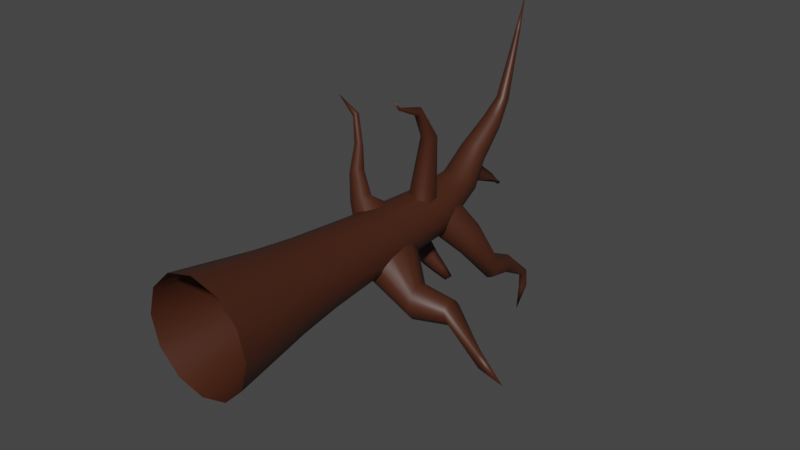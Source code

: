# Source: tree2.blend  (saved by Blender 2.91.10; exported with 4.5.12 LTS)
import bpy
from mathutils import Matrix  # noqa: F401  (used for matrix-valued properties, if any)

bpy.ops.wm.read_factory_settings(use_empty=True)
scene = bpy.context.scene
scene.name = 'Scene'

# ---- collections
col_collection = bpy.data.collections.new('Collection'); scene.collection.children.link(col_collection)

# ---- materials (node trees are filled in below, after node groups)
mat_tree = bpy.data.materials.new('tree')
mat_tree.use_transparent_shadow = False

# ---- material node trees
mat_tree.use_nodes = True; mat_tree.node_tree.nodes.clear()
_N = mat_tree.node_tree.nodes; _L = mat_tree.node_tree.links
n0 = _N.new('ShaderNodeBsdfPrincipled'); n0.name = 'Principled BSDF'; n0.location = (10, 300)
n0.distribution = 'GGX'
n0.subsurface_method = 'BURLEY'
n0.inputs[0].default_value = (0.06072, 0.01688, 0.006853, 1.0)
n0.inputs[3].default_value = 1.45
n0.inputs[27].default_value = (0.0, 0.0, 0.0, 1.0)
n0.inputs[28].default_value = 1.0
n1 = _N.new('ShaderNodeOutputMaterial'); n1.name = 'Material Output'; n1.location = (300, 300)
_L.new(n0.outputs[0], n1.inputs[0])
n1.is_active_output = True

# ---- world
world_world = bpy.data.worlds.new('World'); scene.world = world_world
world_world.use_nodes = True; world_world.node_tree.nodes.clear()
_N = world_world.node_tree.nodes; _L = world_world.node_tree.links
n0 = _N.new('ShaderNodeOutputWorld'); n0.name = 'World Output'; n0.location = (300, 300)
n1 = _N.new('ShaderNodeBackground'); n1.name = 'Background'; n1.location = (10, 300)
n1.inputs[0].default_value = (0.05088, 0.05088, 0.05088, 1.0)
_L.new(n1.outputs[0], n0.inputs[0])
n0.is_active_output = True
world_world.color = (0.05088, 0.05088, 0.05088)
world_world.use_sun_shadow = False
world_world.sun_shadow_jitter_overblur = 0.0

# ---- meshes
me_circle_001 = bpy.data.meshes.new('Circle.001')
me_circle_001.from_pydata([(0.0, -4.371e-08, -1.0), (-0.5, -3.786e-08, -0.866), (-0.866, -2.186e-08, -0.5), (-1.0, 1.911e-15, 4.371e-08), (-0.866, 2.186e-08, 0.5), (-0.5, 3.786e-08, 0.866), (-1.51e-07, 4.371e-08, 1.0), (0.5, 3.786e-08, 0.866), (0.866, 2.186e-08, 0.5), (1.0, 2.032e-14, 4.649e-07), (0.866, -2.186e-08, -0.5), (0.5, -3.786e-08, -0.866), (0.00475, 1.487, -0.7407), (-0.3926, 1.56, -0.6015), (-0.6319, 1.565, -0.3736), (-0.7407, 1.487, 0.004692), (-0.6408, 1.487, 0.3774), (-0.368, 1.487, 0.6502), (0.004749, 1.487, 0.7501), (0.3775, 1.487, 0.6502), (0.6503, 1.487, 0.3774), (0.7502, 1.487, 0.004692), (0.6503, 1.487, -0.368), (0.3775, 1.487, -0.6409), (0.00475, 2.249, -0.6468), (-0.321, 2.249, -0.5595), (-0.5595, 2.249, -0.3211), (-0.6468, 2.249, 0.004692), (-0.5595, 2.249, 0.3304), (-0.321, 2.249, 0.5689), (0.004749, 2.249, 0.6562), (0.3305, 2.249, 0.5689), (0.569, 2.249, 0.3304), (0.6563, 2.249, 0.004692), (0.569, 2.249, -0.3211), (0.3305, 2.249, -0.5595), (-0.000966, 5.122, -0.4671), (-0.2337, 5.122, -0.4047), (-0.404, 5.122, -0.2344), (-0.4664, 5.122, -0.001633), (-0.404, 5.122, 0.2311), (-0.2337, 5.122, 0.4014), (-0.0009661, 5.122, 0.4638), (0.2318, 5.122, 0.4014), (0.4021, 5.122, 0.2311), (0.4645, 5.122, -0.001633), (0.4021, 5.122, -0.2344), (0.2318, 5.122, -0.4047), (-0.000966, 6.249, 0.04421), (-0.1584, 6.222, 0.07666), (-0.2736, 6.149, 0.1683), (-0.3157, 6.048, 0.2894), (-0.2736, 5.948, 0.4105), (-0.1584, 5.874, 0.4992), (-0.000966, 5.847, 0.5316), (0.1564, 5.874, 0.4992), (0.2716, 5.948, 0.4105), (0.3138, 6.048, 0.2894), (0.2716, 6.149, 0.1683), (0.1564, 6.222, 0.0797), (-0.000966, 7.02, 0.9312), (-0.08938, 7.01, 0.9531), (-0.1541, 6.986, 1.016), (-0.1778, 6.952, 1.097), (-0.1541, 6.918, 1.179), (-0.08938, 6.893, 1.238), (-0.000966, 6.883, 1.26), (0.08745, 6.893, 1.238), (0.1522, 6.918, 1.179), (0.1759, 6.952, 1.097), (0.1522, 6.986, 1.016), (0.08745, 7.011, 0.956), (-0.000966, 7.369, 1.413), (-0.05563, 7.355, 1.419), (-0.09564, 7.319, 1.435), (-0.1103, 7.269, 1.457), (-0.09564, 7.219, 1.479), (-0.05563, 7.182, 1.496), (-0.000966, 7.169, 1.501), (0.0537, 7.182, 1.496), (0.09371, 7.219, 1.479), (0.1084, 7.269, 1.457), (0.09371, 7.319, 1.435), (0.0537, 7.355, 1.419), (-0.000966, 7.673, 2.546), (-0.02351, 7.668, 2.548), (-0.04001, 7.653, 2.555), (-0.04605, 7.632, 2.564), (-0.04001, 7.611, 2.573), (-0.02351, 7.596, 2.58), (-0.000966, 7.591, 2.582), (0.02158, 7.596, 2.58), (0.03808, 7.611, 2.573), (0.04412, 7.632, 2.564), (0.03808, 7.653, 2.555), (0.02158, 7.668, 2.548), (-0.000966, 7.836, 3.235), (-0.3951, 5.098, 0.1852), (-0.3744, 5.312, 0.2539), (-0.3272, 5.566, 0.2815), (-0.3195, 5.772, 0.2258), (-0.1845, 5.858, 0.04842), (0.006206, 5.845, -0.09548), (0.1808, 5.714, -0.1414), (0.1807, 5.5, -0.229), (0.2334, 5.261, -0.2832), (0.1258, 5.061, -0.2079), (-0.04636, 4.954, -0.08144), (-0.237, 4.967, 0.06246), (-1.136, 4.773, -0.8026), (-1.19, 4.837, -0.7665), (-1.228, 4.921, -0.7698), (-1.237, 5.001, -0.8117), (-1.217, 5.058, -0.8809), (-1.172, 5.075, -0.9589), (-1.115, 5.047, -1.025), (-1.06, 4.984, -1.061), (-1.023, 4.9, -1.058), (-1.013, 4.819, -1.016), (-1.033, 4.763, -0.9465), (-1.078, 4.746, -0.8685), (-1.509, 4.826, -1.26), (-1.535, 4.866, -1.229), (-1.537, 4.919, -1.21), (-1.515, 4.971, -1.207), (-1.475, 5.008, -1.221), (-1.427, 5.02, -1.248), (-1.384, 5.004, -1.281), (-1.357, 4.964, -1.311), (-1.355, 4.911, -1.33), (-1.377, 4.859, -1.333), (-1.417, 4.822, -1.32), (-1.466, 4.81, -1.293), (-1.799, 5.313, -1.706), (-1.81, 5.33, -1.694), (-1.811, 5.352, -1.686), (-1.802, 5.373, -1.685), (-1.785, 5.388, -1.691), (-1.765, 5.393, -1.702), (-1.747, 5.387, -1.715), (-1.736, 5.37, -1.728), (-1.735, 5.348, -1.736), (-1.744, 5.327, -1.737), (-1.761, 5.311, -1.731), (-1.781, 5.306, -1.72), (-2.078, 5.458, -2.299), (0.07664, 5.168, 0.2725), (-0.05237, 5.134, 0.2723), (-0.1468, 5.039, 0.272), (-0.1814, 4.91, 0.204), (-0.1468, 4.781, 0.2711), (-0.05237, 4.687, 0.2708), (0.07664, 4.652, 0.2707), (0.2057, 4.687, 0.2708), (0.3001, 4.781, 0.1475), (0.2861, 4.91, 0.1528), (0.2707, 5.05, 0.1658), (0.2057, 5.134, 0.2723), (0.06716, 5.218, 1.427), (-0.002632, 5.199, 1.427), (-0.05372, 5.148, 1.427), (-0.07242, 5.078, 1.427), (-0.05372, 5.008, 1.427), (-0.002632, 4.957, 1.426), (0.06716, 4.939, 1.426), (0.1369, 4.957, 1.426), (0.188, 5.008, 1.427), (0.2067, 5.078, 1.427), (0.188, 5.148, 1.427), (0.1369, 5.199, 1.427), (0.09617, 4.804, 2.031), (0.05598, 4.797, 2.023), (0.02656, 4.778, 2.001), (0.01579, 4.752, 1.97), (0.02656, 4.725, 1.94), (0.05598, 4.706, 1.917), (0.09617, 4.699, 1.909), (0.1364, 4.706, 1.917), (0.1658, 4.725, 1.94), (0.1765, 4.752, 1.97), (0.1658, 4.778, 2.001), (0.1364, 4.797, 2.023), (0.05983, 4.356, 2.142), (0.04671, 4.354, 2.14), (0.03711, 4.348, 2.132), (0.0336, 4.339, 2.123), (0.03711, 4.331, 2.113), (0.04671, 4.324, 2.105), (0.05983, 4.322, 2.103), (0.07294, 4.324, 2.105), (0.08254, 4.331, 2.113), (0.08606, 4.339, 2.123), (0.08254, 4.348, 2.132), (0.07294, 4.354, 2.14), (0.05758, 4.144, 2.345), (0.4088, 3.635, 0.02775), (0.4269, 3.954, 0.09227), (0.3602, 4.272, 0.08643), (0.2264, 4.506, 0.01182), (0.06143, 4.591, -0.1116), (-0.09049, 4.506, -0.2507), (-0.1887, 4.272, -0.3683), (-0.2068, 3.954, -0.4328), (-0.1401, 3.635, -0.427), (-0.006278, 3.401, -0.3524), (0.1587, 3.316, -0.229), (0.3106, 3.401, -0.08983), (1.055, 3.477, -0.4124), (1.028, 3.626, -0.3711), (0.9989, 3.775, -0.411), (0.9755, 3.884, -0.5214), (0.9641, 3.924, -0.6726), (0.9677, 3.884, -0.8243), (0.9854, 3.775, -0.9357), (1.012, 3.626, -0.977), (1.042, 3.477, -0.9372), (1.065, 3.368, -0.8268), (1.076, 3.329, -0.6755), (1.073, 3.368, -0.5239), (1.565, 3.703, -0.5359), (1.562, 3.81, -0.5346), (1.572, 3.903, -0.5854), (1.592, 3.959, -0.6746), (1.618, 3.961, -0.7784), (1.642, 3.909, -0.869), (1.657, 3.817, -0.922), (1.66, 3.711, -0.9233), (1.65, 3.617, -0.8725), (1.63, 3.562, -0.7832), (1.604, 3.56, -0.6794), (1.581, 3.612, -0.5889), (2.266, 3.612, -1.079), (2.244, 3.67, -1.118), (2.235, 3.703, -1.183), (2.242, 3.702, -1.256), (2.262, 3.668, -1.318), (2.291, 3.61, -1.352), (2.321, 3.542, -1.349), (2.343, 3.484, -1.309), (2.352, 3.451, -1.244), (2.345, 3.452, -1.171), (2.325, 3.486, -1.109), (2.296, 3.544, -1.075), (2.908, 3.34, -1.317), (-0.2135, 5.52, -0.1443), (0.06301, 5.612, 0.3057), (0.1638, 4.995, -0.1104), (-0.1865, 5.355, -0.2558), (-0.06945, 5.669, 0.1799), (-0.1707, 5.635, 0.01515), (0.2658, 5.028, 0.05521), (0.3086, 5.143, 0.2147), (0.4732, 3.495, -0.2754), (0.2728, 3.495, -0.4758), (-0.000966, 3.495, -0.5492), (-0.2747, 3.495, -0.4758), (0.205, 3.495, 0.452), (0.3972, 3.495, 0.2411), (-0.4752, 3.495, 0.2721), (-0.2747, 3.495, 0.4726), (-0.4752, 3.495, -0.2754), (0.5466, 3.495, -0.001633), (-0.0009661, 3.495, 0.5459), (-0.5485, 3.495, -0.001633), (0.02994, 6.348, 0.1806), (0.1357, 6.35, 0.202), (0.02563, 6.538, 0.4172), (0.09515, 6.537, 0.4337), (0.1524, 6.786, 0.02826), (0.1754, 6.784, 0.07092), (0.1549, 6.809, 0.1849), (0.1936, 6.811, 0.1081), (-0.3911, 5.585, 0.1439), (-0.3388, 5.535, 0.3208), (0.3369, 5.635, -0.033), (0.1941, 5.672, -0.1625), (-0.000966, 5.686, -0.2114), (-0.196, 5.672, -0.164), (0.1941, 5.498, 0.4503), (0.3369, 5.535, 0.3208), (-0.196, 5.498, 0.4503), (-0.3388, 5.635, -0.033), (0.3891, 5.585, 0.1439), (-0.000966, 5.485, 0.4977), (0.2808, 5.309, 0.3252), (0.1912, 5.481, 0.3589), (-0.09688, 5.183, -0.2895), (0.03134, 5.052, -0.2362), (-0.2468, 6.413, 0.6869), (-0.2138, 6.365, 0.8002), (0.2119, 6.46, 0.5737), (0.1219, 6.495, 0.4907), (-0.000966, 6.507, 0.4575), (-0.1239, 6.494, 0.4878), (0.1219, 6.33, 0.8832), (0.2119, 6.365, 0.8002), (-0.1239, 6.33, 0.8832), (-0.2138, 6.46, 0.5737), (0.2448, 6.413, 0.6869), (-0.000966, 6.317, 0.9135), (0.1472, 6.411, 0.3277), (1.983e-05, 6.412, 0.3237), (0.2159, 6.801, 0.08558), (0.1298, 6.794, 0.09707), (0.1002, 7.037, -0.09201), (0.1304, 7.034, -0.1148), (0.1099, 7.059, -0.05294), (0.1486, 7.062, -0.0589), (0.1709, 7.052, -0.08138), (0.08482, 7.044, -0.0699), (-0.5139, 1.524, -0.2798), (-0.2797, 1.524, -0.5139), (-0.4441, 2.178, -0.2395), (-0.2394, 2.178, -0.4441), (0.00475, 1.868, -0.6938), (-0.3587, 1.897, -0.596), (0.354, 1.868, 0.6096), (0.6096, 1.868, 0.3539), (-0.6001, 1.868, 0.3539), (-0.3445, 1.868, 0.6096), (0.354, 1.868, -0.6002), (-0.5684, 1.886, -0.3627), (0.7032, 1.868, 0.004692), (0.004749, 1.868, 0.7032), (-0.6937, 1.868, 0.004692), (0.6096, 1.868, -0.3445), (-0.2679, 5.284, -0.5659), (-0.2818, 5.449, -0.5395), (-0.5645, 5.246, -0.8795), (-0.5687, 5.416, -0.7536), (-0.04657, 5.407, -0.994), (-0.06518, 5.531, -0.9702), (-0.2812, 5.389, -1.207), (-0.2881, 5.508, -1.125), (-0.7697, 5.526, -0.2928), (-0.6921, 5.598, -0.4161), (-0.5311, 4.998, -0.5138), (-0.6488, 4.996, -0.4028), (-0.7566, 5.075, -0.3085), (-0.7736, 5.214, -0.2561), (-0.3987, 5.106, -0.6838), (-0.5744, 5.599, -0.527), (-0.7686, 5.383, -0.244), (-0.4349, 5.08, -0.6117), (-0.4584, 5.52, -0.583), (-0.445, 5.421, -0.5895), (-0.4436, 5.17, -0.6757), (-0.1902, 5.527, -1.006), (-0.1739, 5.33, -1.084), (0.07764, 5.518, -1.233), (0.0645, 5.606, -1.216), (-0.08811, 5.505, -1.383), (-0.09298, 5.589, -1.325), (-0.02379, 5.602, -1.241), (-0.01227, 5.463, -1.296), (0.1708, 5.61, -1.429), (0.1631, 5.661, -1.42), (0.07398, 5.602, -1.517), (0.07114, 5.651, -1.483), (0.1115, 5.659, -1.434), (0.1183, 5.578, -1.466), (-0.1356, 4.48, 0.2411), (-0.2172, 4.48, 0.06619), (-0.2896, 4.353, -0.08405), (-0.3292, 4.143, -0.1734), (-0.3279, 3.901, -0.1756), (-0.2859, 3.692, -0.09002), (-0.2145, 3.572, 0.06035), (-0.1329, 3.572, 0.2353), (-0.06282, 3.693, 0.3878), (-0.02316, 3.903, 0.4772), (-0.0245, 4.144, 0.4793), (-0.06649, 4.353, 0.3938), (-0.4101, 4.142, 0.4811), (-0.4817, 4.12, 0.4243), (-0.5479, 4.059, 0.3966), (-0.591, 3.976, 0.4056), (-0.5995, 3.893, 0.4488), (-0.571, 3.832, 0.5147), (-0.5132, 3.81, 0.5855), (-0.4416, 3.832, 0.6424), (-0.3754, 3.893, 0.67), (-0.3323, 3.976, 0.6611), (-0.3238, 4.059, 0.6178), (-0.3523, 4.12, 0.552), (-0.6872, 4.289, 0.8437), (-0.7372, 4.274, 0.804), (-0.7834, 4.231, 0.7847), (-0.8135, 4.173, 0.791), (-0.8194, 4.115, 0.8211), (-0.7995, 4.073, 0.8671), (-0.7592, 4.057, 0.9165), (-0.7092, 4.073, 0.9562), (-0.663, 4.115, 0.9755), (-0.6329, 4.173, 0.9692), (-0.627, 4.231, 0.9391), (-0.6469, 4.274, 0.8931), (-0.874, 4.487, 1.171), (-0.911, 4.483, 1.157), (-0.9476, 4.467, 1.159), (-0.9738, 4.443, 1.177), (-0.9828, 4.418, 1.207), (-0.9721, 4.398, 1.24), (-0.9445, 4.389, 1.268), (-0.9075, 4.393, 1.282), (-0.8709, 4.409, 1.28), (-0.8446, 4.433, 1.261), (-0.8357, 4.458, 1.232), (-0.8464, 4.478, 1.199), (-1.169, 4.732, 1.613), (-1.187, 4.725, 1.591), (-1.201, 4.704, 1.576), (-1.209, 4.676, 1.571), (-1.207, 4.648, 1.579), (-1.196, 4.627, 1.597), (-1.18, 4.619, 1.62), (-1.162, 4.627, 1.642), (-1.147, 4.647, 1.657), (-1.14, 4.675, 1.661), (-1.141, 4.703, 1.653), (-1.152, 4.724, 1.636), (-1.524, 4.64, 1.923), (0.3253, 5.812, -0.6809), (0.5384, 5.883, -0.3341), (0.6161, 5.408, -0.6548), (0.3461, 5.685, -0.7668), (0.4363, 5.927, -0.431), (0.3583, 5.901, -0.558), (0.6946, 5.433, -0.5271), (0.7276, 5.522, -0.4042), (0.7063, 5.65, -0.319), (0.6372, 5.782, -0.2931), (0.4152, 5.553, -0.7927), (0.514, 5.451, -0.7517), (0.5269, 6.078, -1.18), (0.7243, 6.109, -0.9469), (0.8248, 5.94, -1.334), (0.5539, 6.033, -1.283), (0.6254, 6.122, -0.9854), (0.5531, 6.111, -1.071), (0.8978, 5.95, -1.249), (0.9239, 5.983, -1.14), (0.8963, 6.029, -1.036), (0.8235, 6.074, -0.9655), (0.6266, 5.987, -1.354), (0.7258, 5.953, -1.373), (0.5911, 6.558, -1.34), (0.7336, 6.58, -1.172), (0.8061, 6.458, -1.452), (0.6105, 6.526, -1.415), (0.6622, 6.59, -1.2), (0.61, 6.582, -1.262), (0.8588, 6.466, -1.39), (0.8777, 6.49, -1.312), (0.8577, 6.522, -1.237), (0.8052, 6.556, -1.186), (0.6631, 6.493, -1.466), (0.7347, 6.468, -1.48), (0.6789, 7.096, -1.77), (0.7429, 7.162, -1.722), (0.7825, 7.03, -1.772), (0.6895, 7.061, -1.784), (0.7098, 7.155, -1.735), (0.6864, 7.131, -1.752), (0.8062, 7.054, -1.755), (0.8136, 7.089, -1.737), (0.8027, 7.124, -1.723), (0.777, 7.151, -1.718), (0.7153, 7.034, -1.789), (0.7493, 7.022, -1.785), (0.7153, 7.04, -2.053), (0.777, 7.177, -2.054), (0.8027, 7.151, -2.045), (0.8136, 7.114, -2.037), (0.8062, 7.075, -2.035), (0.6864, 7.141, -2.073), (0.7098, 7.171, -2.07), (0.6895, 7.065, -2.063), (0.7825, 7.045, -2.037), (0.7429, 7.184, -2.064), (0.6789, 7.103, -2.07), (0.7493, 7.032, -2.044), (0.7203, 6.977, -2.503)], [(310, 311), (312, 313)], [(3, 15, 14, 2), (10, 22, 21, 9), (7, 19, 18, 6), (4, 16, 15, 3), (11, 23, 22, 10), (1, 13, 12, 0), (8, 20, 19, 7), (5, 17, 16, 4), (0, 12, 23, 11), (2, 14, 13, 1), (9, 21, 20, 8), (6, 18, 17, 5), (315, 25, 24, 314), (317, 32, 31, 316), (319, 29, 28, 318), (314, 24, 35, 320), (322, 33, 32, 317), (323, 30, 29, 319), (324, 27, 26, 321), (325, 34, 33, 322), (316, 31, 30, 323), (318, 28, 27, 324), (320, 35, 34, 325), (253, 47, 46, 252), (255, 37, 36, 254), (259, 41, 40, 258), (254, 36, 47, 253), (260, 38, 37, 255), (261, 45, 44, 257), (262, 42, 41, 259), (263, 39, 38, 260), (252, 46, 45, 261), (256, 43, 42, 262), (258, 40, 39, 263), (273, 52, 51, 272), (285, 284, 430, 431), (277, 49, 48, 276), (279, 56, 55, 278), (280, 53, 52, 273), (276, 48, 59, 275), (281, 50, 49, 277), (282, 57, 56, 279), (283, 54, 53, 280), (272, 51, 50, 281), (274, 58, 57, 282), (278, 55, 54, 283), (289, 64, 63, 288), (291, 71, 70, 290), (293, 61, 60, 292), (295, 68, 67, 294), (296, 65, 64, 289), (291, 300, 267, 71), (297, 62, 61, 293), (298, 69, 68, 295), (299, 66, 65, 296), (288, 63, 62, 297), (290, 70, 69, 298), (294, 67, 66, 299), (67, 79, 78, 66), (64, 76, 75, 63), (71, 83, 82, 70), (61, 73, 72, 60), (68, 80, 79, 67), (65, 77, 76, 64), (60, 72, 83, 71), (62, 74, 73, 61), (69, 81, 80, 68), (66, 78, 77, 65), (63, 75, 74, 62), (70, 82, 81, 69), (79, 91, 90, 78), (76, 88, 87, 75), (83, 95, 94, 82), (73, 85, 84, 72), (80, 92, 91, 79), (77, 89, 88, 76), (72, 84, 95, 83), (74, 86, 85, 73), (81, 93, 92, 80), (78, 90, 89, 77), (75, 87, 86, 74), (82, 94, 93, 81), (94, 96, 93), (91, 96, 90), (88, 96, 87), (95, 96, 94), (85, 96, 84), (92, 96, 91), (89, 96, 88), (84, 96, 95), (86, 96, 85), (93, 96, 92), (90, 96, 89), (87, 96, 86), (335, 113, 112, 334), (337, 120, 119, 336), (339, 110, 109, 338), (116, 329, 328, 117), (341, 114, 113, 335), (338, 109, 120, 337), (342, 111, 110, 339), (343, 118, 117, 340), (344, 115, 114, 341), (334, 112, 111, 342), (336, 119, 118, 343), (116, 128, 127, 115), (113, 125, 124, 112), (120, 132, 131, 119), (110, 122, 121, 109), (117, 129, 128, 116), (114, 126, 125, 113), (109, 121, 132, 120), (111, 123, 122, 110), (118, 130, 129, 117), (115, 127, 126, 114), (112, 124, 123, 111), (119, 131, 130, 118), (128, 140, 139, 127), (125, 137, 136, 124), (132, 144, 143, 131), (122, 134, 133, 121), (129, 141, 140, 128), (126, 138, 137, 125), (121, 133, 144, 132), (123, 135, 134, 122), (130, 142, 141, 129), (127, 139, 138, 126), (124, 136, 135, 123), (131, 143, 142, 130), (143, 145, 142), (140, 145, 139), (137, 145, 136), (144, 145, 143), (134, 145, 133), (141, 145, 140), (138, 145, 137), (133, 145, 144), (135, 145, 134), (142, 145, 141), (139, 145, 138), (136, 145, 135), (154, 155, 167, 166), (151, 152, 164, 163), (148, 149, 161, 160), (155, 156, 168, 167), (152, 153, 165, 164), (149, 150, 162, 161), (156, 157, 169, 168), (146, 147, 159, 158), (153, 154, 166, 165), (150, 151, 163, 162), (157, 146, 158, 169), (147, 148, 160, 159), (161, 162, 174, 173), (168, 169, 181, 180), (158, 159, 171, 170), (165, 166, 178, 177), (162, 163, 175, 174), (169, 158, 170, 181), (159, 160, 172, 171), (166, 167, 179, 178), (163, 164, 176, 175), (160, 161, 173, 172), (167, 168, 180, 179), (164, 165, 177, 176), (176, 177, 189, 188), (173, 174, 186, 185), (180, 181, 193, 192), (170, 171, 183, 182), (177, 178, 190, 189), (174, 175, 187, 186), (181, 170, 182, 193), (171, 172, 184, 183), (178, 179, 191, 190), (175, 176, 188, 187), (172, 173, 185, 184), (179, 180, 192, 191), (188, 189, 194), (185, 186, 194), (192, 193, 194), (182, 183, 194), (189, 190, 194), (186, 187, 194), (193, 182, 194), (183, 184, 194), (190, 191, 194), (187, 188, 194), (184, 185, 194), (191, 192, 194), (199, 198, 210, 211), (205, 204, 216, 217), (196, 195, 207, 208), (202, 201, 213, 214), (200, 199, 211, 212), (197, 196, 208, 209), (203, 202, 214, 215), (206, 205, 217, 218), (201, 200, 212, 213), (198, 197, 209, 210), (204, 203, 215, 216), (195, 206, 218, 207), (207, 218, 230, 219), (210, 209, 221, 222), (213, 212, 224, 225), (218, 217, 229, 230), (216, 215, 227, 228), (209, 208, 220, 221), (212, 211, 223, 224), (217, 216, 228, 229), (215, 214, 226, 227), (208, 207, 219, 220), (211, 210, 222, 223), (214, 213, 225, 226), (226, 225, 237, 238), (219, 230, 242, 231), (222, 221, 233, 234), (225, 224, 236, 237), (230, 229, 241, 242), (228, 227, 239, 240), (221, 220, 232, 233), (224, 223, 235, 236), (229, 228, 240, 241), (227, 226, 238, 239), (220, 219, 231, 232), (223, 222, 234, 235), (235, 234, 243), (238, 237, 243), (231, 242, 243), (234, 233, 243), (237, 236, 243), (242, 241, 243), (240, 239, 243), (233, 232, 243), (236, 235, 243), (241, 240, 243), (239, 238, 243), (232, 231, 243), (244, 249, 427, 422), (245, 285, 431, 423), (47, 275, 274, 46), (59, 58, 274, 275), (249, 248, 426, 427), (248, 245, 423, 426), (246, 287, 433, 424), (250, 246, 424, 428), (28, 258, 263, 27), (31, 256, 262, 30), (34, 252, 261, 33), (27, 263, 260, 26), (30, 262, 259, 29), (33, 261, 257, 32), (26, 260, 255, 25), (24, 254, 253, 35), (25, 255, 254, 24), (35, 253, 252, 34), (301, 303, 268, 264), (71, 267, 266, 60), (48, 264, 265, 59), (292, 301, 264, 48), (303, 309, 304, 268), (267, 271, 270, 266), (300, 302, 271, 267), (264, 268, 269, 265), (284, 251, 429, 430), (286, 247, 425, 432), (251, 250, 428, 429), (247, 244, 422, 425), (43, 278, 283, 42), (46, 274, 282, 45), (39, 272, 281, 38), (42, 283, 280, 41), (45, 282, 279, 44), (38, 281, 277, 37), (36, 276, 275, 47), (41, 280, 273, 40), (44, 279, 278, 43), (37, 277, 276, 36), (287, 286, 432, 433), (40, 273, 272, 39), (265, 269, 302, 300), (269, 305, 308, 302), (60, 266, 301, 292), (266, 270, 303, 301), (55, 294, 299, 54), (58, 290, 298, 57), (51, 288, 297, 50), (54, 299, 296, 53), (57, 298, 295, 56), (50, 297, 293, 49), (59, 265, 300, 291), (53, 296, 289, 52), (56, 295, 294, 55), (49, 293, 292, 48), (59, 291, 290, 58), (52, 289, 288, 51), (309, 306, 307, 308), (304, 309, 308, 305), (268, 304, 305, 269), (270, 306, 309, 303), (271, 307, 306, 270), (302, 308, 307, 271), (29, 259, 258, 28), (14, 321, 315, 13), (26, 25, 315, 321), (23, 320, 325, 22), (16, 318, 324, 15), (19, 316, 323, 18), (22, 325, 322, 21), (15, 324, 321, 14), (18, 323, 319, 17), (21, 322, 317, 20), (12, 314, 320, 23), (17, 319, 318, 16), (20, 317, 316, 19), (13, 315, 314, 12), (345, 347, 333, 329), (340, 346, 326, 105), (105, 326, 327, 104), (330, 349, 350, 331), (326, 330, 331, 327), (346, 348, 330, 326), (329, 333, 332, 328), (328, 332, 348, 346), (332, 351, 354, 348), (117, 328, 346, 340), (327, 331, 347, 345), (107, 336, 343, 106), (100, 334, 342, 99), (103, 344, 341, 102), (106, 343, 340, 105), (99, 342, 339, 98), (97, 338, 337, 108), (102, 341, 335, 101), (98, 339, 338, 97), (108, 337, 336, 107), (101, 335, 334, 100), (103, 104, 327, 345, 329, 116, 115, 344), (354, 360, 355, 349), (351, 357, 360, 354), (348, 354, 349, 330), (333, 352, 351, 332), (331, 350, 353, 347), (347, 353, 352, 333), (360, 357, 358, 359), (355, 360, 359, 356), (352, 358, 357, 351), (350, 356, 359, 353), (353, 359, 358, 352), (349, 355, 356, 350), (44, 43, 256, 257), (32, 257, 256, 31), (368, 380, 379, 367), (365, 377, 376, 364), (372, 384, 383, 371), (362, 374, 373, 361), (369, 381, 380, 368), (366, 378, 377, 365), (361, 373, 384, 372), (363, 375, 374, 362), (370, 382, 381, 369), (367, 379, 378, 366), (364, 376, 375, 363), (371, 383, 382, 370), (380, 392, 391, 379), (377, 389, 388, 376), (384, 396, 395, 383), (374, 386, 385, 373), (381, 393, 392, 380), (378, 390, 389, 377), (373, 385, 396, 384), (375, 387, 386, 374), (382, 394, 393, 381), (379, 391, 390, 378), (376, 388, 387, 375), (383, 395, 394, 382), (391, 403, 402, 390), (388, 400, 399, 387), (395, 407, 406, 394), (392, 404, 403, 391), (389, 401, 400, 388), (396, 408, 407, 395), (386, 398, 397, 385), (393, 405, 404, 392), (390, 402, 401, 389), (385, 397, 408, 396), (387, 399, 398, 386), (394, 406, 405, 393), (406, 418, 417, 405), (403, 415, 414, 402), (400, 412, 411, 399), (407, 419, 418, 406), (404, 416, 415, 403), (401, 413, 412, 400), (408, 420, 419, 407), (398, 410, 409, 397), (405, 417, 416, 404), (402, 414, 413, 401), (397, 409, 420, 408), (399, 411, 410, 398), (411, 421, 410), (418, 421, 417), (415, 421, 414), (412, 421, 411), (419, 421, 418), (416, 421, 415), (413, 421, 412), (420, 421, 419), (410, 421, 409), (417, 421, 416), (414, 421, 413), (409, 421, 420), (424, 433, 445, 436), (427, 426, 438, 439), (431, 430, 442, 443), (422, 427, 439, 434), (423, 431, 443, 435), (426, 423, 435, 438), (425, 422, 434, 437), (433, 432, 444, 445), (428, 424, 436, 440), (430, 429, 441, 442), (429, 428, 440, 441), (432, 425, 437, 444), (434, 439, 451, 446), (440, 436, 448, 452), (435, 443, 455, 447), (438, 435, 447, 450), (441, 440, 452, 453), (437, 434, 446, 449), (445, 444, 456, 457), (442, 441, 453, 454), (439, 438, 450, 451), (444, 437, 449, 456), (443, 442, 454, 455), (436, 445, 457, 448), (448, 457, 469, 460), (446, 451, 463, 458), (452, 448, 460, 464), (447, 455, 467, 459), (450, 447, 459, 462), (453, 452, 464, 465), (449, 446, 458, 461), (457, 456, 468, 469), (454, 453, 465, 466), (451, 450, 462, 463), (456, 449, 461, 468), (455, 454, 466, 467), (467, 466, 472, 471), (468, 461, 477, 470), (463, 462, 476, 475), (466, 465, 473, 472), (469, 468, 470, 481), (461, 458, 480, 477), (465, 464, 474, 473), (462, 459, 479, 476), (459, 467, 471, 479), (464, 460, 478, 474), (458, 463, 475, 480), (460, 469, 481, 478), (478, 481, 482), (480, 475, 482), (474, 478, 482), (479, 471, 482), (476, 479, 482), (473, 474, 482), (477, 480, 482), (481, 470, 482), (472, 473, 482), (475, 476, 482), (470, 477, 482), (471, 472, 482)])
me_circle_001.polygons.foreach_set('use_smooth', [True] * 471)
_uv = me_circle_001.uv_layers.new(name='UVMap')
_uv.uv.foreach_set('vector', [0.0, 0.0, 0.0, 0.0, 0.0, 0.0, 0.0, 0.0, 0.0, 0.0, 0.0, 0.0, 0.0, 0.0, 0.0, 0.0, 0.0, 0.0, 0.0, 0.0, 0.0, 0.0, 0.0, 0.0, 0.0, 0.0, 0.0, 0.0, 0.0, 0.0, 0.0, 0.0, 0.0, 0.0, 0.0, 0.0, 0.0, 0.0, 0.0, 0.0, 0.0, 0.0, 0.0, 0.0, 0.0, 0.0, 0.0, 0.0, 0.0, 0.0, 0.0, 0.0, 0.0, 0.0, 0.0, 0.0, 0.0, 0.0, 0.0, 0.0, 0.0, 0.0, 0.0, 0.0, 0.0, 0.0, 0.0, 0.0, 0.0, 0.0, 0.0, 0.0, 0.0, 0.0, 0.0, 0.0, 0.0, 0.0, 0.0, 0.0, 0.0, 0.0, 0.0, 0.0, 0.0, 0.0, 0.0, 0.0, 0.0, 0.0, 0.0, 0.0, 0.0, 0.0, 0.0, 0.0, 0.0, 0.0, 0.0, 0.0, 0.0, 0.0, 0.0, 0.0, 0.0, 0.0, 0.0, 0.0, 0.0, 0.0, 0.0, 0.0, 0.0, 0.0, 0.0, 0.0, 0.0, 0.0, 0.0, 0.0, 0.0, 0.0, 0.0, 0.0, 0.0, 0.0, 0.0, 0.0, 0.0, 0.0, 0.0, 0.0, 0.0, 0.0, 0.0, 0.0, 0.0, 0.0, 0.0, 0.0, 0.0, 0.0, 0.0, 0.0, 0.0, 0.0, 0.0, 0.0, 0.0, 0.0, 0.0, 0.0, 0.0, 0.0, 0.0, 0.0, 0.0, 0.0, 0.0, 0.0, 0.0, 0.0, 0.0, 0.0, 0.0, 0.0, 0.0, 0.0, 0.0, 0.0, 0.0, 0.0, 0.0, 0.0, 0.0, 0.0, 0.0, 0.0, 0.0, 0.0, 0.0, 0.0, 0.0, 0.0, 0.0, 0.0, 0.0, 0.0, 0.0, 0.0, 0.0, 0.0, 0.0, 0.0, 0.0, 0.0, 0.0, 0.0, 0.0, 0.0, 0.0, 0.0, 0.0, 0.0, 0.0, 0.0, 0.0, 0.0, 0.0, 0.0, 0.0, 0.0, 0.0, 0.0, 0.0, 0.0, 0.0, 0.0, 0.0, 0.0, 0.0, 0.0, 0.0, 0.0, 0.0, 0.0, 0.0, 0.0, 0.0, 0.0, 0.0, 0.0, 0.0, 0.0, 0.0, 0.0, 0.0, 0.0, 0.0, 0.0, 0.0, 0.0, 0.0, 0.0, 0.0, 0.0, 0.0, 0.0, 0.0, 0.0, 0.0, 0.0, 0.0, 0.0, 0.0, 0.0, 0.0, 0.0, 0.0, 0.0, 0.0, 0.0, 0.0, 0.0, 0.0, 0.0, 0.0, 0.0, 0.0, 0.0, 0.0, 0.0, 0.0, 0.0, 0.0, 0.0, 0.0, 0.0, 0.0, 0.0, 0.0, 0.0, 0.0, 0.0, 0.0, 0.0, 0.0, 0.0, 0.0, 0.0, 0.0, 0.0, 0.0, 0.0, 0.0, 0.0, 0.0, 0.0, 0.0, 0.0, 0.0, 0.0, 0.0, 0.0, 0.0, 0.0, 0.0, 0.0, 0.0, 0.0, 0.0, 0.0, 0.0, 0.0, 0.0, 0.0, 0.0, 0.0, 0.0, 0.0, 0.0, 0.0, 0.0, 0.0, 0.0, 0.0, 0.0, 0.0, 0.0, 0.0, 0.0, 0.0, 0.0, 0.0, 0.0, 0.0, 0.0, 0.0, 0.0, 0.0, 0.0, 0.0, 0.0, 0.0, 0.0, 0.0, 0.0, 0.0, 0.0, 0.0, 0.0, 0.0, 0.0, 0.0, 0.0, 0.0, 0.0, 0.0, 0.0, 0.0, 0.0, 0.0, 0.0, 0.0, 0.0, 0.0, 0.0, 0.0, 0.0, 0.0, 0.0, 0.0, 0.0, 0.0, 0.0, 0.0, 0.0, 0.0, 0.0, 0.0, 0.0, 0.0, 0.0, 0.0, 0.0, 0.0, 0.0, 0.0, 0.0, 0.0, 0.0, 0.0, 0.0, 0.0, 0.0, 0.0, 0.0, 0.0, 0.0, 0.0, 0.0, 0.0, 0.0, 0.0, 0.0, 0.0, 0.0, 0.0, 0.0, 0.0, 0.0, 0.0, 0.0, 0.0, 0.0, 0.0, 0.0, 0.0, 0.0, 0.0, 0.0, 0.0, 0.0, 0.0, 0.0, 0.0, 0.0, 0.0, 0.0, 0.0, 0.0, 0.0, 0.0, 0.0, 0.0, 0.0, 0.0, 0.0, 0.0, 0.0, 0.0, 0.0, 0.0, 0.0, 0.0, 0.0, 0.0, 0.0, 0.0, 0.0, 0.0, 0.0, 0.0, 0.0, 0.0, 0.0, 0.0, 0.0, 0.0, 0.0, 0.0, 0.0, 0.0, 0.0, 0.0, 0.0, 0.0, 0.0, 0.0, 0.0, 0.0, 0.0, 0.0, 0.0, 0.0, 0.0, 0.0, 0.0, 0.0, 0.0, 0.0, 0.0, 0.0, 0.0, 0.0, 0.0, 0.0, 0.0, 0.0, 0.0, 0.0, 0.0, 0.0, 0.0, 0.0, 0.0, 0.0, 0.0, 0.0, 0.0, 0.0, 0.0, 0.0, 0.0, 0.0, 0.0, 0.0, 0.0, 0.0, 0.0, 0.0, 0.0, 0.0, 0.0, 0.0, 0.0, 0.0, 0.0, 0.0, 0.0, 0.0, 0.0, 0.0, 0.0, 0.0, 0.0, 0.0, 0.0, 0.0, 0.0, 0.0, 0.0, 0.0, 0.0, 0.0, 0.0, 0.0, 0.0, 0.0, 0.0, 0.0, 0.0, 0.0, 0.0, 0.0, 0.0, 0.0, 0.0, 0.0, 0.0, 0.0, 0.0, 0.0, 0.0, 0.0, 0.0, 0.0, 0.0, 0.0, 0.0, 0.0, 0.0, 0.0, 0.0, 0.0, 0.0, 0.0, 0.0, 0.0, 0.0, 0.0, 0.0, 0.0, 0.0, 0.0, 0.0, 0.0, 0.0, 0.0, 0.0, 0.0, 0.0, 0.0, 0.0, 0.0, 0.0, 0.0, 0.0, 0.0, 0.0, 0.0, 0.0, 0.0, 0.0, 0.0, 0.0, 0.0, 0.0, 0.0, 0.0, 0.0, 0.0, 0.0, 0.0, 0.0, 0.0, 0.0, 0.0, 0.0, 0.0, 0.0, 0.0, 0.0, 0.0, 0.0, 0.0, 0.0, 0.0, 0.0, 0.0, 0.0, 0.0, 0.0, 0.0, 0.0, 0.0, 0.0, 0.0, 0.0, 0.0, 0.0, 0.0, 0.0, 0.0, 0.0, 0.0, 0.0, 0.0, 0.0, 0.0, 0.0, 0.0, 0.0, 0.0, 0.0, 0.0, 0.0, 0.0, 0.0, 0.0, 0.0, 0.0, 0.0, 0.0, 0.0, 0.0, 0.0, 0.0, 0.0, 0.0, 0.0, 0.0, 0.0, 0.0, 0.0, 0.0, 0.0, 0.0, 0.0, 0.0, 0.0, 0.0, 0.0, 0.0, 0.0, 0.0, 0.0, 0.0, 0.0, 0.0, 0.0, 0.0, 0.0, 0.0, 0.0, 0.0, 0.0, 0.0, 0.0, 0.0, 0.0, 0.0, 0.0, 0.0, 0.0, 0.0, 0.0, 0.0, 0.0, 0.0, 0.0, 0.0, 0.0, 0.0, 0.0, 0.0, 0.0, 0.0, 0.0, 0.0, 0.0, 0.0, 0.0, 0.0, 0.0, 0.0, 0.0, 0.0, 0.0, 0.0, 0.0, 0.0, 0.0, 0.0, 0.0, 0.0, 0.0, 0.0, 0.0, 0.0, 0.0, 0.0, 0.0, 0.0, 0.0, 0.0, 0.0, 0.0, 0.0, 0.0, 0.0, 0.0, 0.0, 0.0, 0.0, 0.0, 0.0, 0.0, 0.0, 0.0, 0.0, 0.0, 0.0, 0.0, 0.0, 0.0, 0.0, 0.0, 0.0, 0.0, 0.0, 0.0, 0.0, 0.0, 0.0, 0.0, 0.0, 0.0, 0.0, 0.0, 0.0, 0.0, 0.0, 0.0, 0.0, 0.0, 0.0, 0.0, 0.0, 0.0, 0.0, 0.0, 0.0, 0.0, 0.0, 0.0, 0.0, 0.0, 0.0, 0.0, 0.0, 0.0, 0.0, 0.0, 0.0, 0.0, 0.0, 0.0, 0.0, 0.0, 0.0, 0.0, 0.0, 0.0, 0.0, 0.0, 0.0, 0.0, 0.0, 0.0, 0.0, 0.0, 0.0, 0.0, 0.0, 0.0, 0.0, 0.0, 0.0, 0.0, 0.0, 0.0, 0.0, 0.0, 0.0, 0.0, 0.0, 0.0, 0.0, 0.0, 0.0, 0.0, 0.0, 0.0, 0.0, 0.0, 0.0, 0.0, 0.0, 0.0, 0.0, 0.0, 0.0, 0.0, 0.0, 0.0, 0.0, 0.0, 0.0, 0.0, 0.0, 0.0, 0.0, 0.0, 0.0, 0.0, 0.0, 0.0, 0.0, 0.0, 0.0, 0.0, 0.0, 0.0, 0.0, 0.0, 0.0, 0.0, 0.0, 0.0, 0.0, 0.0, 0.0, 0.0, 0.0, 0.0, 0.0, 0.0, 0.0, 0.0, 0.0, 0.0, 0.0, 0.0, 0.0, 0.0, 0.0, 0.0, 0.0, 0.0, 0.0, 0.0, 0.0, 0.0, 0.0, 0.0, 0.0, 0.0, 0.0, 0.0, 0.0, 0.0, 0.0, 0.0, 0.0, 0.0, 0.0, 0.0, 0.0, 0.0, 0.0, 0.0, 0.0, 0.0, 0.0, 0.0, 0.0, 0.0, 0.0, 0.0, 0.0, 0.0, 0.0, 0.0, 0.0, 0.0, 0.0, 0.0, 0.0, 0.0, 0.0, 0.0, 0.0, 0.0, 0.0, 0.0, 0.0, 0.0, 0.0, 0.0, 0.0, 0.0, 0.0, 0.0, 0.0, 0.0, 0.0, 0.0, 0.0, 0.0, 0.0, 0.0, 0.0, 0.0, 0.0, 0.0, 0.0, 0.0, 0.0, 0.0, 0.0, 0.0, 0.0, 0.0, 0.0, 0.0, 0.0, 0.0, 0.0, 0.0, 0.0, 0.0, 0.0, 0.0, 0.0, 0.0, 0.0, 0.0, 0.0, 0.0, 0.0, 0.0, 0.0, 0.0, 0.0, 0.0, 0.0, 0.0, 0.0, 0.0, 0.0, 0.0, 0.0, 0.0, 0.0, 0.0, 0.0, 0.0, 0.0, 0.0, 0.0, 0.0, 0.0, 0.0, 0.0, 0.0, 0.0, 0.0, 0.0, 0.0, 0.0, 0.0, 0.0, 0.0, 0.0, 0.0, 0.0, 0.0, 0.0, 0.0, 0.0, 0.0, 0.0, 0.0, 0.0, 0.0, 0.0, 0.0, 0.0, 0.0, 0.0, 0.0, 0.0, 0.0, 0.0, 0.0, 0.0, 0.0, 0.0, 0.0, 0.0, 0.0, 0.0, 0.0, 0.0, 0.0, 0.0, 0.0, 0.0, 0.0, 0.0, 0.0, 0.0, 0.0, 0.0, 0.0, 0.0, 0.0, 0.0, 0.0, 0.0, 0.0, 0.0, 0.0, 0.0, 0.0, 0.0, 0.0, 0.0, 0.0, 0.0, 0.0, 0.0, 0.0, 0.0, 0.0, 0.0, 0.0, 0.0, 0.0, 0.0, 0.0, 0.0, 0.0, 0.0, 0.0, 0.0, 0.0, 0.0, 0.0, 0.0, 0.0, 0.0, 0.0, 0.0, 0.0, 0.0, 0.0, 0.0, 0.0, 0.0, 0.0, 0.0, 0.0, 0.0, 0.0, 0.0, 0.0, 0.0, 0.0, 0.0, 0.0, 0.0, 0.0, 0.0, 0.0, 0.0, 0.0, 0.0, 0.0, 0.0, 0.0, 0.0, 0.0, 0.0, 0.0, 0.0, 0.0, 0.0, 0.0, 0.0, 0.0, 0.0, 0.0, 0.0, 0.0, 0.0, 0.0, 0.0, 0.0, 0.0, 0.0, 0.0, 0.0, 0.0, 0.0, 0.0, 0.0, 0.0, 0.0, 0.0, 0.0, 0.0, 0.0, 0.0, 0.0, 0.0, 0.0, 0.0, 0.0, 0.0, 0.0, 0.0, 0.0, 0.0, 0.0, 0.0, 0.0, 0.0, 0.0, 0.0, 0.0, 0.0, 0.0, 0.0, 0.0, 0.0, 0.0, 0.0, 0.0, 0.0, 0.0, 0.0, 0.0, 0.0, 0.0, 0.0, 0.0, 0.0, 0.0, 0.0, 0.0, 0.0, 0.0, 0.0, 0.0, 0.0, 0.0, 0.0, 0.0, 0.0, 0.0, 0.0, 0.0, 0.0, 0.0, 0.0, 0.0, 0.0, 0.0, 0.0, 0.0, 0.0, 0.0, 0.0, 0.0, 0.0, 0.0, 0.0, 0.0, 0.0, 0.0, 0.0, 0.0, 0.0, 0.0, 0.0, 0.0, 0.0, 0.0, 0.0, 0.0, 0.0, 0.0, 0.0, 0.0, 0.0, 0.0, 0.0, 0.0, 0.0, 0.0, 0.0, 0.0, 0.0, 0.0, 0.0, 0.0, 0.0, 0.0, 0.0, 0.0, 0.0, 0.0, 0.0, 0.0, 0.0, 0.0, 0.0, 0.0, 0.0, 0.0, 0.0, 0.0, 0.0, 0.0, 0.0, 0.0, 0.0, 0.0, 0.0, 0.0, 0.0, 0.0, 0.0, 0.0, 0.0, 0.0, 0.0, 0.0, 0.0, 0.0, 0.0, 0.0, 0.0, 0.0, 0.0, 0.0, 0.0, 0.0, 0.0, 0.0, 0.0, 0.0, 0.0, 0.0, 0.0, 0.0, 0.0, 0.0, 0.0, 0.0, 0.0, 0.0, 0.0, 0.0, 0.0, 0.0, 0.0, 0.0, 0.0, 0.0, 0.0, 0.0, 0.0, 0.0, 0.0, 0.0, 0.0, 0.0, 0.0, 0.0, 0.0, 0.0, 0.0, 0.0, 0.0, 0.0, 0.0, 0.0, 0.0, 0.0, 0.0, 0.0, 0.0, 0.0, 0.0, 0.0, 0.0, 0.0, 0.0, 0.0, 0.0, 0.0, 0.0, 0.0, 0.0, 0.0, 0.0, 0.0, 0.0, 0.0, 0.0, 0.0, 0.0, 0.0, 0.0, 0.0, 0.0, 0.0, 0.0, 0.0, 0.0, 0.0, 0.0, 0.0, 0.0, 0.0, 0.0, 0.0, 0.0, 0.0, 0.0, 0.0, 0.0, 0.0, 0.0, 0.0, 0.0, 0.0, 0.0, 0.0, 0.0, 0.0, 0.0, 0.0, 0.0, 0.0, 0.0, 0.0, 0.0, 0.0, 0.0, 0.0, 0.0, 0.0, 0.0, 0.0, 0.0, 0.0, 0.0, 0.0, 0.0, 0.0, 0.0, 0.0, 0.0, 0.0, 0.0, 0.0, 0.0, 0.0, 0.0, 0.0, 0.0, 0.0, 0.0, 0.0, 0.0, 0.0, 0.0, 0.0, 0.0, 0.0, 0.0, 0.0, 0.0, 0.0, 0.0, 0.0, 0.0, 0.0, 0.0, 0.0, 0.0, 0.0, 0.0, 0.0, 0.0, 0.0, 0.0, 0.0, 0.0, 0.0, 0.0, 0.0, 0.0, 0.0, 0.0, 0.0, 0.0, 0.0, 0.0, 0.0, 0.0, 0.0, 0.0, 0.0, 0.0, 0.0, 0.0, 0.0, 0.0, 0.0, 0.0, 0.0, 0.0, 0.0, 0.0, 0.0, 0.0, 0.0, 0.0, 0.0, 0.0, 0.0, 0.0, 0.0, 0.0, 0.0, 0.0, 0.0, 0.0, 0.0, 0.0, 0.0, 0.0, 0.0, 0.0, 0.0, 0.0, 0.0, 0.0, 0.0, 0.0, 0.0, 0.0, 0.0, 0.0, 0.0, 0.0, 0.0, 0.0, 0.0, 0.0, 0.0, 0.0, 0.0, 0.0, 0.0, 0.0, 0.0, 0.0, 0.0, 0.0, 0.0, 0.0, 0.0, 0.0, 0.0, 0.0, 0.0, 0.0, 0.0, 0.0, 0.0, 0.0, 0.0, 0.0, 0.0, 0.0, 0.0, 0.0, 0.0, 0.0, 0.0, 0.0, 0.0, 0.0, 0.0, 0.0, 0.0, 0.0, 0.0, 0.0, 0.0, 0.0, 0.0, 0.0, 0.0, 0.0, 0.0, 0.0, 0.0, 0.0, 0.0, 0.0, 0.0, 0.0, 0.0, 0.0, 0.0, 0.0, 0.0, 0.0, 0.0, 0.0, 0.0, 0.0, 0.0, 0.0, 0.0, 0.0, 0.0, 0.0, 0.0, 0.0, 0.0, 0.0, 0.0, 0.0, 0.0, 0.0, 0.0, 0.0, 0.0, 0.0, 0.0, 0.0, 0.0, 0.0, 0.0, 0.0, 0.0, 0.0, 0.0, 0.0, 0.0, 0.0, 0.0, 0.0, 0.0, 0.0, 0.0, 0.0, 0.0, 0.0, 0.0, 0.0, 0.0, 0.0, 0.0, 0.0, 0.0, 0.0, 0.0, 0.0, 0.0, 0.0, 0.0, 0.0, 0.0, 0.0, 0.0, 0.0, 0.0, 0.0, 0.0, 0.0, 0.0, 0.0, 0.0, 0.0, 0.0, 0.0, 0.0, 0.0, 0.0, 0.0, 0.0, 0.0, 0.0, 0.0, 0.0, 0.0, 0.0, 0.0, 0.0, 0.0, 0.0, 0.0, 0.0, 0.0, 0.0, 0.0, 0.0, 0.0, 0.0, 0.0, 0.0, 0.0, 0.0, 0.0, 0.0, 0.0, 0.0, 0.0, 0.0, 0.0, 0.0, 0.0, 0.0, 0.0, 0.0, 0.0, 0.0, 0.0, 0.0, 0.0, 0.0, 0.0, 0.0, 0.0, 0.0, 0.0, 0.0, 0.0, 0.0, 0.0, 0.0, 0.0, 0.0, 0.0, 0.0, 0.0, 0.0, 0.0, 0.0, 0.0, 0.0, 0.0, 0.0, 0.0, 0.0, 0.0, 0.0, 0.0, 0.0, 0.0, 0.0, 0.0, 0.0, 0.0, 0.0, 0.0, 0.0, 0.0, 0.0, 0.0, 0.0, 0.0, 0.0, 0.0, 0.0, 0.0, 0.0, 0.0, 0.0, 0.0, 0.0, 0.0, 0.0, 0.0, 0.0, 0.0, 0.0, 0.0, 0.0, 0.0, 0.0, 0.0, 0.0, 0.0, 0.0, 0.0, 0.0, 0.0, 0.0, 0.0, 0.0, 0.0, 0.0, 0.0, 0.0, 0.0, 0.0, 0.0, 0.0, 0.0, 0.0, 0.0, 0.0, 0.0, 0.0, 0.0, 0.0, 0.0, 0.0, 0.0, 0.0, 0.0, 0.0, 0.0, 0.0, 0.0, 0.0, 0.0, 0.0, 0.0, 0.0, 0.0, 0.0, 0.0, 0.0, 0.0, 0.0, 0.0, 0.0, 0.0, 0.0, 0.0, 0.0, 0.0, 0.0, 0.0, 0.0, 0.0, 0.0, 0.0, 0.0, 0.0, 0.0, 0.0, 0.0, 0.0, 0.0, 0.0, 0.0, 0.0, 0.0, 0.0, 0.0, 0.0, 0.0, 0.0, 0.0, 0.0, 0.0, 0.0, 0.0, 0.0, 0.0, 0.0, 0.0, 0.0, 0.0, 0.0, 0.0, 0.0, 0.0, 0.0, 0.0, 0.0, 0.0, 0.0, 0.0, 0.0, 0.0, 0.0, 0.0, 0.0, 0.0, 0.0, 0.0, 0.0, 0.0, 0.0, 0.0, 0.0, 0.0, 0.0, 0.0, 0.0, 0.0, 0.0, 0.0, 0.0, 0.0, 0.0, 0.0, 0.0, 0.0, 0.0, 0.0, 0.0, 0.0, 0.0, 0.0, 0.0, 0.0, 0.0, 0.0, 0.0, 0.0, 0.0, 0.0, 0.0, 0.0, 0.0, 0.0, 0.0, 0.0, 0.0, 0.0, 0.0, 0.0, 0.0, 0.0, 0.0, 0.0, 0.0, 0.0, 0.0, 0.0, 0.0, 0.0, 0.0, 0.0, 0.0, 0.0, 0.0, 0.0, 0.0, 0.0, 0.0, 0.0, 0.0, 0.0, 0.0, 0.0, 0.0, 0.0, 0.0, 0.0, 0.0, 0.0, 0.0, 0.0, 0.0, 0.0, 0.0, 0.0, 0.0, 0.0, 0.0, 0.0, 0.0, 0.0, 0.0, 0.0, 0.0, 0.0, 0.0, 0.0, 0.0, 0.0, 0.0, 0.0, 0.0, 0.0, 0.0, 0.0, 0.0, 0.0, 0.0, 0.0, 0.0, 0.0, 0.0, 0.0, 0.0, 0.0, 0.0, 0.0, 0.0, 0.0, 0.0, 0.0, 0.0, 0.0, 0.0, 0.0, 0.0, 0.0, 0.0, 0.0, 0.0, 0.0, 0.0, 0.0, 0.0, 0.0, 0.0, 0.0, 0.0, 0.0, 0.0, 0.0, 0.0, 0.0, 0.0, 0.0, 0.0, 0.0, 0.0, 0.0, 0.0, 0.0, 0.0, 0.0, 0.0, 0.0, 0.0, 0.0, 0.0, 0.0, 0.0, 0.0, 0.0, 0.0, 0.0, 0.0, 0.0, 0.0, 0.0, 0.0, 0.0, 0.0, 0.0, 0.0, 0.0, 0.0, 0.0, 0.0, 0.0, 0.0, 0.0, 0.0, 0.0, 0.0, 0.0, 0.0, 0.0, 0.0, 0.0, 0.0, 0.0, 0.0, 0.0, 0.0, 0.0, 0.0, 0.0, 0.0, 0.0, 0.0, 0.0, 0.0, 0.0, 0.0, 0.0, 0.0, 0.0, 0.0, 0.0, 0.0, 0.0, 0.0, 0.0, 0.0, 0.0, 0.0, 0.0, 0.0, 0.0, 0.0, 0.0, 0.0, 0.0, 0.0, 0.0, 0.0, 0.0, 0.0, 0.0, 0.0, 0.0, 0.0, 0.0, 0.0, 0.0, 0.0, 0.0, 0.0, 0.0, 0.0, 0.0, 0.0, 0.0, 0.0, 0.0, 0.0, 0.0, 0.0, 0.0, 0.0, 0.0, 0.0, 0.0, 0.0, 0.0, 0.0, 0.0, 0.0, 0.0, 0.0, 0.0, 0.0, 0.0, 0.0, 0.0, 0.0, 0.0, 0.0, 0.0, 0.0, 0.0, 0.0, 0.0, 0.0, 0.0, 0.0, 0.0, 0.0, 0.0, 0.0, 0.0, 0.0, 0.0, 0.0, 0.0, 0.0, 0.0, 0.0, 0.0, 0.0, 0.0, 0.0, 0.0, 0.0, 0.0, 0.0, 0.0, 0.0, 0.0, 0.0, 0.0, 0.0, 0.0, 0.0, 0.0, 0.0, 0.0, 0.0, 0.0, 0.0, 0.0, 0.0, 0.0, 0.0, 0.0, 0.0, 0.0, 0.0, 0.0, 0.0, 0.0, 0.0, 0.0, 0.0, 0.0, 0.0, 0.0, 0.0, 0.0, 0.0, 0.0, 0.0, 0.0, 0.0, 0.0, 0.0, 0.0, 0.0, 0.0, 0.0, 0.0, 0.0, 0.0, 0.0, 0.0, 0.0, 0.0, 0.0, 0.0, 0.0, 0.0, 0.0, 0.0, 0.0, 0.0, 0.0, 0.0, 0.0, 0.0, 0.0, 0.0, 0.0, 0.0, 0.0, 0.0, 0.0, 0.0, 0.0, 0.0, 0.0, 0.0, 0.0, 0.0, 0.0, 0.0, 0.0, 0.0, 0.0, 0.0, 0.0, 0.0, 0.0, 0.0, 0.0, 0.0, 0.0, 0.0, 0.0, 0.0, 0.0, 0.0, 0.0, 0.0, 0.0, 0.0, 0.0, 0.0, 0.0, 0.0, 0.0, 0.0, 0.0, 0.0, 0.0, 0.0, 0.0, 0.0, 0.0, 0.0, 0.0, 0.0, 0.0, 0.0, 0.0, 0.0, 0.0, 0.0, 0.0, 0.0, 0.0, 0.0, 0.0, 0.0, 0.0, 0.0, 0.0, 0.0, 0.0, 0.0, 0.0, 0.0, 0.0, 0.0, 0.0, 0.0, 0.0, 0.0, 0.0, 0.0, 0.0, 0.0, 0.0, 0.0, 0.0, 0.0, 0.0, 0.0, 0.0, 0.0, 0.0, 0.0, 0.0, 0.0, 0.0, 0.0, 0.0, 0.0, 0.0, 0.0, 0.0, 0.0, 0.0, 0.0, 0.0, 0.0, 0.0, 0.0, 0.0, 0.0, 0.0, 0.0, 0.0, 0.0, 0.0, 0.0, 0.0, 0.0, 0.0, 0.0, 0.0, 0.0, 0.0, 0.0, 0.0, 0.0, 0.0, 0.0, 0.0, 0.0, 0.0, 0.0, 0.0, 0.0, 0.0, 0.0, 0.0, 0.0, 0.0, 0.0, 0.0, 0.0, 0.0, 0.0, 0.0, 0.0, 0.0, 0.0, 0.0, 0.0, 0.0, 0.0, 0.0, 0.0, 0.0, 0.0, 0.0, 0.0, 0.0, 0.0, 0.0, 0.0, 0.0, 0.0, 0.0, 0.0, 0.0, 0.0, 0.0, 0.0, 0.0, 0.0, 0.0, 0.0, 0.0, 0.0, 0.0, 0.0, 0.0, 0.0, 0.0, 0.0, 0.0, 0.0, 0.0, 0.0, 0.0, 0.0, 0.0, 0.0, 0.0, 0.0, 0.0, 0.0, 0.0, 0.0, 0.0, 0.0, 0.0, 0.0, 0.0, 0.0, 0.0, 0.0, 0.0, 0.0, 0.0, 0.0, 0.0, 0.0, 0.0, 0.0, 0.0, 0.0, 0.0, 0.0, 0.0, 0.0, 0.0, 0.0, 0.0, 0.0, 0.0, 0.0, 0.0, 0.0, 0.0, 0.0, 0.0, 0.0, 0.0, 0.0, 0.0, 0.0, 0.0, 0.0, 0.0, 0.0, 0.0, 0.0, 0.0, 0.0, 0.0, 0.0, 0.0, 0.0, 0.0, 0.0, 0.0, 0.0, 0.0, 0.0, 0.0, 0.0, 0.0, 0.0, 0.0, 0.0, 0.0, 0.0, 0.0, 0.0, 0.0, 0.0, 0.0, 0.0, 0.0, 0.0, 0.0, 0.0, 0.0, 0.0, 0.0, 0.0, 0.0, 0.0, 0.0, 0.0, 0.0, 0.0, 0.0, 0.0, 0.0, 0.0, 0.0, 0.0, 0.0, 0.0, 0.0, 0.0, 0.0, 0.0, 0.0, 0.0, 0.0, 0.0, 0.0, 0.0, 0.0, 0.0, 0.0, 0.0, 0.0, 0.0, 0.0, 0.0, 0.0, 0.0, 0.0, 0.0, 0.0, 0.0, 0.0, 0.0, 0.0, 0.0, 0.0, 0.0, 0.0, 0.0, 0.0, 0.0, 0.0, 0.0, 0.0, 0.0, 0.0, 0.0, 0.0, 0.0, 0.0, 0.0, 0.0, 0.0, 0.0, 0.0, 0.0, 0.0, 0.0, 0.0, 0.0, 0.0, 0.0, 0.0, 0.0, 0.0, 0.0, 0.0, 0.0, 0.0, 0.0, 0.0, 0.0, 0.0, 0.0, 0.0, 0.0, 0.0, 0.0, 0.0, 0.0, 0.0, 0.0, 0.0, 0.0, 0.0, 0.0, 0.0, 0.0, 0.0, 0.0, 0.0, 0.0, 0.0, 0.0, 0.0, 0.0, 0.0, 0.0, 0.0, 0.0, 0.0, 0.0, 0.0, 0.0, 0.0, 0.0, 0.0, 0.0, 0.0, 0.0, 0.0, 0.0, 0.0, 0.0, 0.0, 0.0, 0.0, 0.0, 0.0, 0.0, 0.0, 0.0, 0.0, 0.0, 0.0, 0.0, 0.0, 0.0, 0.0, 0.0, 0.0, 0.0, 0.0, 0.0, 0.0, 0.0, 0.0, 0.0, 0.0, 0.0, 0.0, 0.0, 0.0, 0.0, 0.0, 0.0, 0.0, 0.0, 0.0, 0.0, 0.0, 0.0, 0.0, 0.0, 0.0, 0.0, 0.0, 0.0, 0.0, 0.0, 0.0, 0.0, 0.0, 0.0, 0.0, 0.0, 0.0, 0.0, 0.0, 0.0, 0.0, 0.0, 0.0, 0.0, 0.0, 0.0, 0.0, 0.0, 0.0, 0.0, 0.0, 0.0, 0.0, 0.0, 0.0, 0.0, 0.0, 0.0, 0.0, 0.0, 0.0, 0.0, 0.0, 0.0, 0.0, 0.0, 0.0, 0.0, 0.0, 0.0, 0.0, 0.0, 0.0, 0.0, 0.0, 0.0, 0.0, 0.0, 0.0, 0.0, 0.0, 0.0, 0.0, 0.0, 0.0, 0.0, 0.0, 0.0, 0.0, 0.0, 0.0, 0.0, 0.0, 0.0, 0.0, 0.0, 0.0, 0.0, 0.0, 0.0, 0.0, 0.0, 0.0, 0.0, 0.0, 0.0, 0.0, 0.0, 0.0, 0.0, 0.0, 0.0, 0.0, 0.0, 0.0, 0.0, 0.0, 0.0, 0.0, 0.0, 0.0, 0.0, 0.0, 0.0, 0.0, 0.0, 0.0, 0.0, 0.0, 0.0, 0.0, 0.0, 0.0, 0.0, 0.0, 0.0, 0.0, 0.0, 0.0, 0.0, 0.0, 0.0, 0.0, 0.0, 0.0, 0.0, 0.0, 0.0, 0.0, 0.0, 0.0, 0.0, 0.0, 0.0, 0.0, 0.0, 0.0, 0.0, 0.0, 0.0, 0.0, 0.0, 0.0, 0.0, 0.0, 0.0, 0.0, 0.0, 0.0, 0.0, 0.0, 0.0, 0.0, 0.0, 0.0, 0.0, 0.0, 0.0, 0.0, 0.0, 0.0, 0.0, 0.0, 0.0, 0.0, 0.0, 0.0, 0.0, 0.0, 0.0, 0.0, 0.0, 0.0, 0.0, 0.0, 0.0, 0.0, 0.0, 0.0, 0.0, 0.0, 0.0, 0.0, 0.0, 0.0, 0.0, 0.0, 0.0, 0.0, 0.0, 0.0, 0.0, 0.0, 0.0, 0.0, 0.0, 0.0, 0.0, 0.0, 0.0, 0.0, 0.0, 0.0, 0.0, 0.0, 0.0, 0.0, 0.0, 0.0, 0.0, 0.0, 0.0, 0.0, 0.0, 0.0, 0.0, 0.0, 0.0, 0.0, 0.0, 0.0, 0.0, 0.0, 0.0, 0.0, 0.0, 0.0, 0.0, 0.0, 0.0, 0.0, 0.0, 0.0, 0.0, 0.0, 0.0, 0.0, 0.0, 0.0, 0.0, 0.0, 0.0, 0.0, 0.0, 0.0, 0.0, 0.0, 0.0, 0.0, 0.0, 0.0, 0.0, 0.0, 0.0, 0.0, 0.0, 0.0, 0.0, 0.0, 0.0, 0.0, 0.0, 0.0, 0.0, 0.0, 0.0, 0.0, 0.0, 0.0, 0.0, 0.0, 0.0, 0.0, 0.0, 0.0, 0.0, 0.0, 0.0, 0.0, 0.0, 0.0, 0.0, 0.0, 0.0, 0.0, 0.0, 0.0, 0.0, 0.0, 0.0, 0.0, 0.0, 0.0, 0.0, 0.0, 0.0, 0.0, 0.0, 0.0, 0.0, 0.0, 0.0, 0.0, 0.0, 0.0, 0.0, 0.0, 0.0, 0.0, 0.0, 0.0, 0.0, 0.0, 0.0, 0.0, 0.0, 0.0, 0.0, 0.0, 0.0, 0.0, 0.0, 0.0, 0.0, 0.0, 0.0, 0.0, 0.0, 0.0, 0.0, 0.0, 0.0, 0.0, 0.0, 0.0, 0.0, 0.0, 0.0, 0.0, 0.0, 0.0, 0.0, 0.0, 0.0, 0.0, 0.0, 0.0, 0.0, 0.0, 0.0, 0.0, 0.0, 0.0, 0.0, 0.0, 0.0, 0.0, 0.0, 0.0, 0.0, 0.0, 0.0, 0.0, 0.0, 0.0, 0.0, 0.0, 0.0, 0.0, 0.0, 0.0, 0.0, 0.0, 0.0, 0.0, 0.0, 0.0, 0.0, 0.0, 0.0, 0.0, 0.0, 0.0, 0.0, 0.0, 0.0, 0.0, 0.0, 0.0, 0.0, 0.0, 0.0, 0.0, 0.0, 0.0, 0.0, 0.0, 0.0, 0.0, 0.0, 0.0, 0.0, 0.0, 0.0, 0.0, 0.0, 0.0, 0.0, 0.0, 0.0, 0.0, 0.0, 0.0, 0.0, 0.0, 0.0, 0.0, 0.0, 0.0, 0.0, 0.0, 0.0, 0.0, 0.0, 0.0, 0.0, 0.0, 0.0, 0.0, 0.0, 0.0, 0.0, 0.0, 0.0, 0.0, 0.0, 0.0, 0.0, 0.0, 0.0, 0.0, 0.0, 0.0, 0.0, 0.0, 0.0, 0.0, 0.0, 0.0, 0.0, 0.0, 0.0, 0.0, 0.0, 0.0, 0.0, 0.0, 0.0, 0.0, 0.0, 0.0, 0.0, 0.0, 0.0, 0.0, 0.0, 0.0, 0.0, 0.0, 0.0, 0.0, 0.0, 0.0, 0.0, 0.0, 0.0, 0.0, 0.0, 0.0, 0.0, 0.0, 0.0, 0.0, 0.0, 0.0, 0.0, 0.0, 0.0, 0.0, 0.0, 0.0, 0.0, 0.0, 0.0, 0.0, 0.0, 0.0, 0.0, 0.0, 0.0, 0.0, 0.0, 0.0, 0.0, 0.0, 0.0, 0.0, 0.0, 0.0, 0.0, 0.0, 0.0, 0.0, 0.0, 0.0, 0.0, 0.0, 0.0, 0.0, 0.0, 0.0, 0.0, 0.0, 0.0, 0.0, 0.0, 0.0, 0.0, 0.0, 0.0, 0.0, 0.0, 0.0, 0.0, 0.0, 0.0, 0.0, 0.0, 0.0, 0.0, 0.0, 0.0, 0.0, 0.0, 0.0, 0.0, 0.0, 0.0, 0.0, 0.0, 0.0, 0.0, 0.0, 0.0, 0.0, 0.0, 0.0, 0.0, 0.0, 0.0, 0.0, 0.0, 0.0, 0.0, 0.0, 0.0, 0.0, 0.0, 0.0, 0.0, 0.0, 0.0, 0.0, 0.0, 0.0, 0.0, 0.0, 0.0, 0.0, 0.0, 0.0, 0.0, 0.0, 0.0, 0.0, 0.0, 0.0, 0.0, 0.0, 0.0, 0.0, 0.0, 0.0, 0.0, 0.0, 0.0, 0.0, 0.0, 0.0, 0.0, 0.0, 0.0, 0.0, 0.0, 0.0, 0.0, 0.0, 0.0, 0.0, 0.0, 0.0, 0.0, 0.0, 0.0, 0.0, 0.0, 0.0, 0.0, 0.0, 0.0, 0.0, 0.0, 0.0, 0.0, 0.0, 0.0, 0.0, 0.0, 0.0, 0.0, 0.0, 0.0, 0.0, 0.0, 0.0, 0.0, 0.0, 0.0, 0.0, 0.0, 0.0, 0.0, 0.0, 0.0, 0.0, 0.0, 0.0, 0.0, 0.0, 0.0, 0.0, 0.0, 0.0, 0.0, 0.0, 0.0, 0.0, 0.0, 0.0, 0.0, 0.0, 0.0, 0.0, 0.0, 0.0, 0.0, 0.0, 0.0, 0.0, 0.0, 0.0, 0.0, 0.0, 0.0, 0.0, 0.0, 0.0, 0.0, 0.0, 0.0, 0.0, 0.0, 0.0, 0.0, 0.0, 0.0, 0.0, 0.0, 0.0, 0.0, 0.0, 0.0, 0.0, 0.0, 0.0, 0.0, 0.0, 0.0, 0.0, 0.0, 0.0, 0.0, 0.0, 0.0, 0.0, 0.0, 0.0, 0.0, 0.0, 0.0, 0.0, 0.0, 0.0, 0.0, 0.0, 0.0, 0.0, 0.0, 0.0, 0.0, 0.0, 0.0, 0.0, 0.0, 0.0, 0.0, 0.0, 0.0, 0.0, 0.0, 0.0, 0.0, 0.0, 0.0, 0.0, 0.0, 0.0, 0.0, 0.0, 0.0, 0.0, 0.0, 0.0, 0.0, 0.0, 0.0, 0.0, 0.0, 0.0, 0.0, 0.0, 0.0, 0.0, 0.0, 0.0, 0.0, 0.0, 0.0, 0.0, 0.0, 0.0, 0.0, 0.0, 0.0, 0.0, 0.0, 0.0, 0.0, 0.0, 0.0, 0.0, 0.0, 0.0, 0.0, 0.0, 0.0, 0.0, 0.0, 0.0, 0.0, 0.0, 0.0, 0.0, 0.0, 0.0, 0.0, 0.0, 0.0, 0.0, 0.0, 0.0, 0.0, 0.0, 0.0, 0.0, 0.0, 0.0, 0.0, 0.0, 0.0, 0.0, 0.0, 0.0, 0.0, 0.0, 0.0, 0.0, 0.0, 0.0, 0.0, 0.0, 0.0, 0.0, 0.0, 0.0, 0.0, 0.0, 0.0, 0.0, 0.0, 0.0, 0.0, 0.0, 0.0, 0.0, 0.0, 0.0, 0.0, 0.0, 0.0, 0.0, 0.0, 0.0, 0.0, 0.0, 0.0, 0.0, 0.0, 0.0, 0.0, 0.0, 0.0, 0.0, 0.0, 0.0, 0.0, 0.0, 0.0, 0.0, 0.0, 0.0, 0.0, 0.0, 0.0, 0.0, 0.0, 0.0, 0.0, 0.0, 0.0, 0.0, 0.0, 0.0, 0.0, 0.0, 0.0, 0.0, 0.0, 0.0, 0.0, 0.0, 0.0, 0.0, 0.0, 0.0, 0.0, 0.0, 0.0, 0.0, 0.0, 0.0, 0.0, 0.0, 0.0, 0.0, 0.0, 0.0, 0.0, 0.0, 0.0, 0.0, 0.0, 0.0, 0.0, 0.0, 0.0, 0.0, 0.0, 0.0, 0.0, 0.0, 0.0, 0.0, 0.0, 0.0, 0.0, 0.0, 0.0, 0.0, 0.0, 0.0, 0.0, 0.0, 0.0, 0.0, 0.0, 0.0, 0.0, 0.0, 0.0, 0.0, 0.0, 0.0, 0.0, 0.0, 0.0, 0.0, 0.0, 0.0, 0.0, 0.0, 0.0, 0.0, 0.0, 0.0, 0.0, 0.0, 0.0, 0.0, 0.0, 0.0, 0.0, 0.0, 0.0, 0.0, 0.0, 0.0, 0.0, 0.0, 0.0, 0.0, 0.0, 0.0, 0.0, 0.0, 0.0, 0.0, 0.0, 0.0, 0.0, 0.0, 0.0, 0.0, 0.0, 0.0, 0.0, 0.0, 0.0, 0.0, 0.0, 0.0, 0.0, 0.0, 0.0, 0.0, 0.0, 0.0, 0.0, 0.0, 0.0, 0.0, 0.0, 0.0, 0.0, 0.0, 0.0, 0.0, 0.0, 0.0, 0.0, 0.0, 0.0, 0.0, 0.0, 0.0, 0.0, 0.0, 0.0, 0.0, 0.0, 0.0, 0.0, 0.0, 0.0, 0.0, 0.0])
me_circle_001.materials.append(mat_tree)
me_circle_001.use_remesh_fix_poles = True
me_circle_001.use_remesh_preserve_attributes = False
me_circle_001.use_mirror_vertex_groups = False
me_circle_001.update()

# ---- objects
ob_circle = bpy.data.objects.new('Circle', me_circle_001)

# ---- transforms, parenting, visibility, modifiers, constraints
ob_circle.location = (0.0, 0.0, 0.0)
ob_circle.lineart.crease_threshold = 0.0

# ---- collection membership
scene.collection.objects.link(ob_circle)

# ---- scene / render settings (as saved in the file)
scene.frame_start = 1; scene.frame_end = 250; scene.frame_set(1)
scene.render.engine = 'BLENDER_EEVEE_NEXT'
scene.cycles.use_denoising = False
scene.cycles.samples = 128
scene.cycles.sampling_pattern = 'TABULATED_SOBOL'
scene.cycles.use_adaptive_sampling = False
scene.cycles.use_light_tree = False
scene.view_settings.view_transform = 'Filmic'
bpy.context.view_layer.update()

# ---- added for rendering (the .blend has no active camera and no usable light): camera, sun
cam_auto = bpy.data.cameras.new('AutoCamera')
cam_auto.lens = 50.0
cam_auto.sensor_width = 36.0
cam_auto.clip_end = 1000.0
ob_auto_camera = bpy.data.objects.new('AutoCamera', cam_auto)
scene.collection.objects.link(ob_auto_camera)
ob_auto_camera.location = (10.5155, -8.20276, 8.44634)
ob_auto_camera.rotation_euler = (1.09748, -7.21219e-08, 0.694738)
scene.camera = ob_auto_camera
light_auto_sun = bpy.data.lights.new('AutoSun', 'SUN')
light_auto_sun.energy = 3.0
light_auto_sun.angle = 0.0523599
ob_auto_sun = bpy.data.objects.new('AutoSun', light_auto_sun)
scene.collection.objects.link(ob_auto_sun)
ob_auto_sun.rotation_euler = (0.872665, 0.174533, 0.523599)
bpy.context.view_layer.update()
